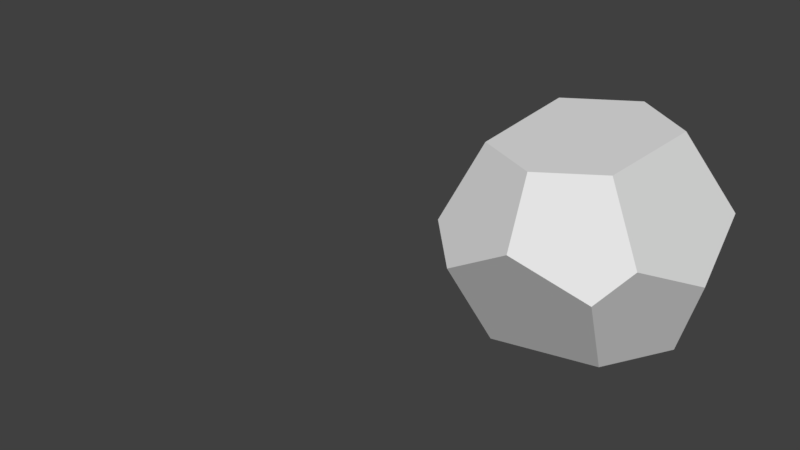 # Source: spacefilling_final.blend  (saved by Blender 2.79.0; exported with 4.5.12 LTS)
import bpy
from mathutils import Matrix  # noqa: F401  (used for matrix-valued properties, if any)

bpy.ops.wm.read_factory_settings(use_empty=True)
scene = bpy.context.scene
scene.name = 'Scene'

# ---- collections
col_collection_1 = bpy.data.collections.new('Collection 1'); scene.collection.children.link(col_collection_1)

# ---- world
world_world = bpy.data.worlds.new('World'); scene.world = world_world
world_world.color = (0.05088, 0.05088, 0.05088)
world_world.use_sun_shadow = False
world_world.sun_shadow_jitter_overblur = 0.0
world_world.cycles.sampling_method = 'MANUAL'

# ---- cameras
cam_camera_002 = bpy.data.cameras.new('Camera.002')
cam_camera_002.type = 'ORTHO'
cam_camera_002.clip_end = 100.0
cam_camera_002.lens = 35.0
cam_camera_002.sensor_width = 32.0
cam_camera_002.sensor_height = 18.0
cam_camera_002.display_size = 2.0
cam_camera_002.dof.focus_distance = 0.0
cam_camera_002.dof.aperture_fstop = 128.0
cam_camera_002.dof.aperture_blades = 6

# ---- meshes
me_dodecahedron_mesh_000 = bpy.data.meshes.new('dodecahedron mesh.000')
me_dodecahedron_mesh_000.from_pydata([(0.08226, -0.7275, 1.314), (0.08226, -1.567, 1.314), (0.5022, -1.777, 1.209), (0.9222, -1.567, 1.314), (1.132, -0.8324, 0.894), (-0.1277, -0.8324, 0.894), (-0.1277, -1.462, 0.894), (1.132, -1.462, 0.894), (0.9222, -0.7275, 0.474), (0.5022, -0.5175, 0.579), (0.08226, -0.7275, 0.474), (0.08226, -1.567, 0.474), (0.5022, -1.777, 0.579), (0.9222, -1.567, 0.474), (0.8172, -1.147, 0.264), (0.1872, -1.147, 0.264), (0.5022, -0.5175, 1.209), (0.9222, -0.7275, 1.314), (0.1872, -1.147, 1.524), (0.8172, -1.147, 1.524)], [], [(14, 13, 12, 11, 15), (9, 8, 14, 15, 10), (4, 7, 13, 14, 8), (5, 10, 15, 11, 6), (3, 2, 12, 13, 7), (1, 6, 11, 12, 2), (0, 16, 9, 10, 5), (17, 4, 8, 9, 16), (18, 0, 5, 6, 1), (19, 18, 1, 2, 3), (19, 17, 16, 0, 18), (17, 19, 3, 7, 4)])
me_dodecahedron_mesh_000.use_remesh_preserve_volume = False
me_dodecahedron_mesh_000.use_remesh_preserve_attributes = False
me_dodecahedron_mesh_000.use_mirror_vertex_groups = False
me_dodecahedron_mesh_000.update()
me_tetra_mesh_000 = bpy.data.meshes.new('tetra mesh.000')
me_tetra_mesh_000.from_pydata([(-0.4189, 4.21, 0.652), (-0.4189, 4.395, 0.282), (-0.4189, 4.21, -0.08805), (-0.4189, 3.58, -0.08805), (-0.4189, 3.395, 0.282), (-0.4189, 3.58, 0.652), (0.001059, 4.315, 0.862), (-0.04888, 4.58, 0.282), (0.001059, 4.315, -0.298), (0.001059, 3.475, -0.298), (-0.04888, 3.21, 0.282), (0.001059, 3.475, 0.862), (0.211, 3.895, 0.967), (0.1611, 4.475, 0.702), (0.1611, 4.475, -0.138), (0.211, 3.895, -0.403), (0.1611, 3.315, -0.138), (0.1611, 3.315, 0.702), (0.5811, 3.895, 0.782), (0.5811, 4.265, 0.597), (0.5811, 4.265, -0.03299), (0.5811, 3.895, -0.218), (0.5811, 3.525, -0.03299), (0.5811, 3.525, 0.597)], [], [(6, 0, 5, 11, 12), (7, 1, 0, 6, 13), (8, 2, 1, 7, 14), (9, 3, 2, 8, 15), (10, 4, 3, 9, 16), (11, 5, 4, 10, 17), (18, 12, 11, 17, 23), (19, 13, 6, 12, 18), (20, 14, 7, 13, 19), (21, 15, 8, 14, 20), (22, 16, 9, 15, 21), (23, 17, 10, 16, 22), (18, 23, 22, 21, 20, 19), (4, 5, 0, 1, 2, 3)])
me_tetra_mesh_000.use_remesh_preserve_volume = False
me_tetra_mesh_000.use_remesh_preserve_attributes = False
me_tetra_mesh_000.use_mirror_vertex_groups = False
me_tetra_mesh_000.update()
me_dodecahedron_mesh_002 = bpy.data.meshes.new('dodecahedron mesh.002')
me_dodecahedron_mesh_002.from_pydata([(0.4722, 2.008, 0.6861), (-0.1577, 2.008, 0.6861), (0.5772, 2.428, 0.4761), (0.1572, 2.638, 0.3711), (-0.2627, 2.428, 0.4761), (-0.2627, 1.588, 0.4761), (0.1572, 1.378, 0.3711), (0.5772, 1.588, 0.4761), (0.7872, 2.323, 0.05612), (-0.4727, 2.323, 0.05612), (-0.4727, 1.693, 0.05612), (0.7872, 1.693, 0.05612), (0.5772, 2.428, -0.3638), (0.1572, 2.638, -0.2589), (-0.2627, 2.428, -0.3638), (-0.2627, 1.588, -0.3638), (0.1572, 1.378, -0.2589), (0.5772, 1.588, -0.3638), (0.4722, 2.008, -0.5738), (-0.1577, 2.008, -0.5738)], [], [(0, 2, 3, 4, 1), (0, 7, 11, 8, 2), (0, 1, 5, 6, 7), (1, 4, 9, 10, 5), (2, 8, 12, 13, 3), (4, 3, 13, 14, 9), (9, 14, 19, 15, 10), (5, 10, 15, 16, 6), (7, 6, 16, 17, 11), (8, 11, 17, 18, 12), (13, 12, 18, 19, 14), (18, 17, 16, 15, 19)])
me_dodecahedron_mesh_002.use_remesh_preserve_volume = False
me_dodecahedron_mesh_002.use_remesh_preserve_attributes = False
me_dodecahedron_mesh_002.use_mirror_vertex_groups = False
me_dodecahedron_mesh_002.update()
me_tetra_mesh_004 = bpy.data.meshes.new('tetra mesh.004')
me_tetra_mesh_004.from_pydata([(0.518, 0.8103, 0.3275), (0.518, 0.8103, -0.3025), (0.518, 1.18, -0.4875), (0.518, 1.55, -0.3025), (0.518, 1.55, 0.3275), (0.518, 1.18, 0.5125), (0.09802, 0.6003, 0.4325), (0.09802, 0.6003, -0.4074), (0.148, 1.18, -0.6725), (0.09802, 1.76, -0.4074), (0.09802, 1.76, 0.4325), (0.148, 1.18, 0.6975), (-0.06203, 0.7604, 0.5926), (-0.112, 0.4953, 0.01253), (-0.06203, 0.7604, -0.5675), (-0.06203, 1.6, -0.5675), (-0.112, 1.865, 0.01253), (-0.06203, 1.6, 0.5926), (-0.482, 0.8654, 0.3826), (-0.482, 0.6804, 0.01253), (-0.482, 0.8654, -0.3575), (-0.482, 1.495, -0.3575), (-0.482, 1.68, 0.01253), (-0.482, 1.495, 0.3826)], [], [(0, 1, 2, 3, 4, 5), (0, 6, 13, 7, 1), (1, 7, 14, 8, 2), (2, 8, 15, 9, 3), (3, 9, 16, 10, 4), (4, 10, 17, 11, 5), (5, 11, 12, 6, 0), (12, 18, 19, 13, 6), (13, 19, 20, 14, 7), (14, 20, 21, 15, 8), (15, 21, 22, 16, 9), (16, 22, 23, 17, 10), (17, 23, 18, 12, 11), (18, 23, 22, 21, 20, 19)])
me_tetra_mesh_004.use_remesh_preserve_volume = False
me_tetra_mesh_004.use_remesh_preserve_attributes = False
me_tetra_mesh_004.use_mirror_vertex_groups = False
me_tetra_mesh_004.update()
me_dodecahedron_mesh_001 = bpy.data.meshes.new('dodecahedron mesh.001')
me_dodecahedron_mesh_001.from_pydata([(0.08226, -0.7275, 1.314), (0.08226, -1.567, 1.314), (0.5022, -1.777, 1.209), (0.9222, -1.567, 1.314), (1.132, -0.8324, 0.894), (-0.1277, -0.8324, 0.894), (-0.1277, -1.462, 0.894), (1.132, -1.462, 0.894), (0.9222, -0.7275, 0.474), (0.5022, -0.5175, 0.579), (0.08226, -0.7275, 0.474), (0.08226, -1.567, 0.474), (0.5022, -1.777, 0.579), (0.9222, -1.567, 0.474), (0.8172, -1.147, 0.264), (0.1872, -1.147, 0.264), (-0.06439, 0.4999, -0.1516), (0.5656, 0.4999, -0.1516), (0.6706, 0.07997, 0.05843), (0.2506, -0.13, 0.1634), (-0.1694, 0.07997, 0.05843), (-0.1694, 0.9199, 0.05843), (0.2506, 1.13, 0.1634), (0.6706, 0.9199, 0.05843), (0.8806, 0.185, 0.4784), (-0.3794, 0.185, 0.4784), (-0.3794, 0.8149, 0.4784), (0.8806, 0.8149, 0.4784), (0.6706, 0.07997, 0.8984), (0.2506, -0.13, 0.7934), (-0.1694, 0.07997, 0.8984), (-0.1694, 0.9199, 0.8984), (0.2506, 1.13, 0.7934), (0.6706, 0.9199, 0.8984), (-0.06439, 0.4999, 1.108), (0.5656, 0.4999, 1.108), (0.4722, 2.008, 0.6861), (-0.1577, 2.008, 0.6861), (0.5772, 2.428, 0.4761), (0.1572, 2.638, 0.3711), (-0.2627, 2.428, 0.4761), (-0.2627, 1.588, 0.4761), (0.1572, 1.378, 0.3711), (0.5772, 1.588, 0.4761), (0.7872, 2.323, 0.05612), (-0.4727, 2.323, 0.05612), (-0.4727, 1.693, 0.05612), (0.7872, 1.693, 0.05612), (0.5772, 2.428, -0.3638), (0.1572, 2.638, -0.2589), (-0.2627, 2.428, -0.3638), (-0.2627, 1.588, -0.3638), (0.1572, 1.378, -0.2589), (0.5772, 1.588, -0.3638), (0.4722, 2.008, -0.5738), (-0.1577, 2.008, -0.5738), (0.5022, -0.5175, 1.209), (0.9222, -0.7275, 1.314), (0.1872, -1.147, 1.524), (0.8172, -1.147, 1.524)], [], [(14, 13, 12, 11, 15), (9, 8, 14, 15, 10), (17, 18, 19, 20, 16), (22, 23, 17, 16, 21), (26, 21, 16, 20, 25), (28, 29, 19, 18, 24), (30, 25, 20, 19, 29), (31, 32, 22, 21, 26), (33, 27, 23, 22, 32), (35, 34, 30, 29, 28), (35, 33, 32, 31, 34), (36, 38, 39, 40, 37), (36, 37, 41, 42, 43), (38, 44, 48, 49, 39), (40, 39, 49, 50, 45), (45, 50, 55, 51, 46), (41, 46, 51, 52, 42), (43, 42, 52, 53, 47), (49, 48, 54, 55, 50), (54, 53, 52, 51, 55), (4, 7, 13, 14, 8), (5, 10, 15, 11, 6), (3, 2, 12, 13, 7), (1, 6, 11, 12, 2), (0, 56, 9, 10, 5), (57, 4, 8, 9, 56), (58, 0, 5, 6, 1), (59, 58, 1, 2, 3), (59, 57, 56, 0, 58), (57, 59, 3, 7, 4)])
me_dodecahedron_mesh_001.use_remesh_preserve_volume = False
me_dodecahedron_mesh_001.use_remesh_preserve_attributes = False
me_dodecahedron_mesh_001.use_mirror_vertex_groups = False
me_dodecahedron_mesh_001.update()
me_tetra_mesh_003 = bpy.data.meshes.new('tetra mesh.003')
me_tetra_mesh_003.from_pydata([(-0.4189, 4.21, 0.652), (-0.4189, 4.395, 0.282), (-0.4189, 4.21, -0.08805), (-0.4189, 3.58, -0.08805), (-0.4189, 3.395, 0.282), (-0.4189, 3.58, 0.652), (0.001059, 4.315, 0.862), (-0.04888, 4.58, 0.282), (0.001059, 4.315, -0.298), (0.001059, 3.475, -0.298), (-0.04888, 3.21, 0.282), (0.001059, 3.475, 0.862), (0.211, 3.895, 0.967), (0.1611, 4.475, 0.702), (0.1611, 4.475, -0.138), (0.211, 3.895, -0.403), (0.1611, 3.315, -0.138), (0.1611, 3.315, 0.702), (0.5811, 3.895, 0.782), (0.5811, 4.265, 0.597), (0.5811, 4.265, -0.03299), (0.5811, 3.895, -0.218), (0.5811, 3.525, -0.03299), (0.5811, 3.525, 0.597), (-0.05162, 7.876, 0.01945), (-0.001688, 8.141, 0.5995), (0.2083, 8.561, 0.7045), (0.1584, 9.141, 0.4394), (0.1584, 9.141, -0.4005), (0.2083, 8.561, -0.6656), (0.1584, 7.981, -0.4005), (0.1584, 7.981, 0.4394), (0.5783, 8.561, 0.5195), (0.5783, 8.931, 0.3344), (0.5783, 8.931, -0.2955), (0.5783, 8.561, -0.4805), (0.5783, 8.191, -0.2955), (0.5783, 8.191, 0.3344), (0.5762, 6.005, 0.2337), (0.5762, 6.005, -0.3963), (0.5762, 6.375, -0.5813), (0.5762, 6.745, -0.3963), (0.5762, 6.745, 0.2337), (0.5762, 6.375, 0.4187), (0.1562, 5.795, 0.3387), (0.1562, 5.795, -0.5013), (0.2061, 6.375, -0.7663), (0.1562, 6.955, -0.5013), (0.1562, 6.955, 0.3387), (0.2061, 6.375, 0.6037), (-0.003846, 5.955, 0.4987), (-0.05378, 5.69, -0.08128), (-0.003846, 5.955, -0.6613), (-0.003846, 6.795, -0.6613), (-0.05378, 7.06, -0.08128), (-0.003846, 6.795, 0.4987), (-0.4238, 6.06, 0.2888), (-0.4238, 5.875, -0.08128), (-0.4238, 6.06, -0.4513), (-0.4238, 6.69, -0.4513), (-0.4238, 6.875, -0.08128), (-0.4238, 6.69, 0.2888), (-0.001688, 8.141, -0.5606), (-0.001688, 8.981, -0.5606), (-0.05162, 9.246, 0.01945), (-0.001688, 8.981, 0.5995), (-0.4217, 8.246, 0.3895), (-0.4217, 8.061, 0.01945), (-0.4217, 8.246, -0.3506), (-0.4217, 8.876, -0.3506), (-0.4217, 9.061, 0.01945), (-0.4217, 8.876, 0.3895)], [], [(6, 0, 5, 11, 12), (7, 1, 0, 6, 13), (8, 2, 1, 7, 14), (9, 3, 2, 8, 15), (10, 4, 3, 9, 16), (11, 5, 4, 10, 17), (18, 12, 11, 17, 23), (19, 13, 6, 12, 18), (20, 14, 7, 13, 19), (21, 15, 8, 14, 20), (22, 16, 9, 15, 21), (23, 17, 10, 16, 22), (33, 27, 65, 26, 32), (34, 28, 64, 27, 33), (35, 29, 63, 28, 34), (36, 30, 62, 29, 35), (38, 44, 51, 45, 39), (39, 45, 52, 46, 40), (40, 46, 53, 47, 41), (41, 47, 54, 48, 42), (42, 48, 55, 49, 43), (43, 49, 50, 44, 38), (50, 56, 57, 51, 44), (51, 57, 58, 52, 45), (37, 31, 24, 30, 36), (53, 59, 60, 54, 47), (54, 60, 61, 55, 48), (55, 61, 56, 50, 49), (18, 23, 22, 21, 20, 19), (4, 5, 0, 1, 2, 3), (32, 26, 25, 31, 37), (25, 66, 67, 24, 31), (24, 67, 68, 62, 30), (63, 69, 70, 64, 28), (64, 70, 71, 65, 27), (65, 71, 66, 25, 26)])
me_tetra_mesh_003.use_remesh_preserve_volume = False
me_tetra_mesh_003.use_remesh_preserve_attributes = False
me_tetra_mesh_003.use_mirror_vertex_groups = False
me_tetra_mesh_003.update()

# ---- objects
ob_dodecahedron_002 = bpy.data.objects.new('dodecahedron.002', me_dodecahedron_mesh_000)
ob_tetra_002 = bpy.data.objects.new('tetra.002', me_tetra_mesh_000)
ob_dodecahedron_000 = bpy.data.objects.new('dodecahedron.000', me_dodecahedron_mesh_002)
ob_tetra_000 = bpy.data.objects.new('tetra.000', me_tetra_mesh_004)
ob_dodecahedron_001 = bpy.data.objects.new('dodecahedron.001', me_dodecahedron_mesh_001)
ob_tetra_001 = bpy.data.objects.new('tetra.001', me_tetra_mesh_003)
ob_camera = bpy.data.objects.new('Camera', cam_camera_002)
ob_translation_group = bpy.data.objects.new('translation_group', None)

# ---- transforms, parenting, visibility, modifiers, constraints
ob_dodecahedron_002.location = (0.9608, -2.189, -4.532)
ob_dodecahedron_002.rotation_euler = (0.0, 1.094, 0.0)
ob_dodecahedron_002.hide_render = True
ob_dodecahedron_002.lineart.crease_threshold = 0.0
ob_tetra_002.location = (2.015, 13.26, -3.182)
ob_tetra_002.rotation_euler = (-2.899, 1.583, 0.2431)
ob_tetra_002.hide_render = True
ob_tetra_002.lineart.crease_threshold = 0.0
ob_dodecahedron_000.location = (7.56, -2.606, 4.766)
ob_dodecahedron_000.rotation_euler = (0.0, 1.094, 0.0)
ob_dodecahedron_000.scale = (1.559, 1.559, 1.559)
ob_dodecahedron_000.hide_viewport = True
ob_dodecahedron_000.hide_render = True
ob_dodecahedron_000.lineart.crease_threshold = 0.0
ob_tetra_000.location = (7.253, 7.673, 2.537)
ob_tetra_000.rotation_euler = (-2.899, 1.583, 0.2431)
ob_tetra_000.scale = (1.559, 1.559, 1.559)
ob_tetra_000.hide_viewport = True
ob_tetra_000.lineart.crease_threshold = 0.0
ob_dodecahedron_001.location = (-0.3454, -2.528, -0.01262)
ob_dodecahedron_001.rotation_euler = (0.0, 1.094, 0.0)
ob_dodecahedron_001.hide_render = True
ob_dodecahedron_001.lineart.crease_threshold = 0.0
ob_tetra_001.location = (-0.2395, 13.7, -0.1009)
ob_tetra_001.rotation_euler = (-2.899, 1.583, 0.2431)
ob_tetra_001.hide_render = True
ob_tetra_001.lineart.crease_threshold = 0.0
ob_camera.location = (11.99, -3.465, 7.112)
ob_camera.rotation_euler = (1.16, 0.02132, 0.598)
ob_camera.hide_viewport = True
ob_camera.lineart.crease_threshold = 0.0
ob_translation_group.location = (0.2317, 0.2234, -1.233)
ob_translation_group.rotation_euler = (0.0, -0.0, 2.485)
ob_translation_group.empty_image_offset = (0.0, 0.0)
ob_translation_group.hide_render = True
ob_translation_group.lineart.crease_threshold = 0.0

# ---- collection membership
col_collection_1.objects.link(ob_dodecahedron_002)
col_collection_1.objects.link(ob_tetra_002)
col_collection_1.objects.link(ob_dodecahedron_000)
col_collection_1.objects.link(ob_tetra_000)
col_collection_1.objects.link(ob_dodecahedron_001)
col_collection_1.objects.link(ob_tetra_001)
col_collection_1.objects.link(ob_camera)
col_collection_1.objects.link(ob_translation_group)

# ---- scene / render settings (as saved in the file)
scene.camera = ob_camera
scene.frame_start = 1; scene.frame_end = 250; scene.frame_set(3)
scene.render.engine = 'BLENDER_EEVEE_NEXT'
scene.render.resolution_percentage = 50
scene.render.dither_intensity = 0.0
scene.render.use_freestyle = True
scene.cycles.use_denoising = False
scene.cycles.samples = 128
scene.cycles.sampling_pattern = 'TABULATED_SOBOL'
scene.cycles.use_adaptive_sampling = False
scene.cycles.use_light_tree = False
scene.cycles.blur_glossy = 0.0
scene.cycles.sample_clamp_indirect = 0.0
scene.view_settings.view_transform = 'Standard'
bpy.context.view_layer.update()

# ---- added for rendering (the .blend has no usable light): sun
light_auto_sun = bpy.data.lights.new('AutoSun', 'SUN')
light_auto_sun.energy = 3.0
light_auto_sun.angle = 0.0523599
ob_auto_sun = bpy.data.objects.new('AutoSun', light_auto_sun)
scene.collection.objects.link(ob_auto_sun)
ob_auto_sun.rotation_euler = (0.872665, 0.174533, 0.523599)
bpy.context.view_layer.update()
